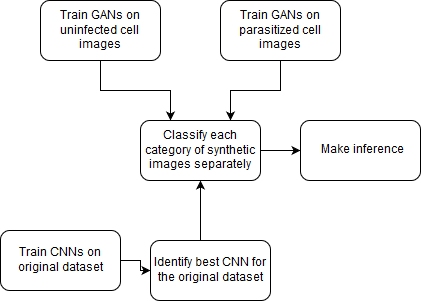

The diagram above was exported from draw.io. Its source (the exported page's mxGraphModel, read from the mxfile embedded in the PNG):
<mxGraphModel dx="1010" dy="587" grid="1" gridSize="10" guides="1" tooltips="1" connect="1" arrows="1" fold="1" page="1" pageScale="1" pageWidth="850" pageHeight="1100" math="0" shadow="0">
  <root>
    <mxCell id="0" />
    <mxCell id="1" parent="0" />
    <mxCell id="QWYhttf5ZloggXwzH1Yr-8" style="edgeStyle=orthogonalEdgeStyle;rounded=0;orthogonalLoop=1;jettySize=auto;html=1;exitX=0.5;exitY=1;exitDx=0;exitDy=0;entryX=0.75;entryY=0;entryDx=0;entryDy=0;" edge="1" parent="1" source="QWYhttf5ZloggXwzH1Yr-1" target="QWYhttf5ZloggXwzH1Yr-6">
      <mxGeometry relative="1" as="geometry" />
    </mxCell>
    <mxCell id="QWYhttf5ZloggXwzH1Yr-1" value="Train GANs on parasitized cell images" style="rounded=1;whiteSpace=wrap;html=1;" vertex="1" parent="1">
      <mxGeometry x="400" y="40" width="120" height="60" as="geometry" />
    </mxCell>
    <mxCell id="QWYhttf5ZloggXwzH1Yr-7" style="edgeStyle=orthogonalEdgeStyle;rounded=0;orthogonalLoop=1;jettySize=auto;html=1;exitX=0.5;exitY=1;exitDx=0;exitDy=0;entryX=0.25;entryY=0;entryDx=0;entryDy=0;" edge="1" parent="1" source="QWYhttf5ZloggXwzH1Yr-2" target="QWYhttf5ZloggXwzH1Yr-6">
      <mxGeometry relative="1" as="geometry" />
    </mxCell>
    <mxCell id="QWYhttf5ZloggXwzH1Yr-2" value="&lt;div&gt;Train GANs on uninfected cell &lt;br&gt;&lt;/div&gt;&lt;div&gt;images&lt;/div&gt;" style="rounded=1;whiteSpace=wrap;html=1;" vertex="1" parent="1">
      <mxGeometry x="220" y="40" width="120" height="60" as="geometry" />
    </mxCell>
    <mxCell id="QWYhttf5ZloggXwzH1Yr-5" style="edgeStyle=orthogonalEdgeStyle;rounded=0;orthogonalLoop=1;jettySize=auto;html=1;exitX=1;exitY=0.5;exitDx=0;exitDy=0;" edge="1" parent="1" source="QWYhttf5ZloggXwzH1Yr-3" target="QWYhttf5ZloggXwzH1Yr-4">
      <mxGeometry relative="1" as="geometry" />
    </mxCell>
    <mxCell id="QWYhttf5ZloggXwzH1Yr-3" value="Train CNNs on original dataset" style="rounded=1;whiteSpace=wrap;html=1;" vertex="1" parent="1">
      <mxGeometry x="180" y="270" width="120" height="60" as="geometry" />
    </mxCell>
    <mxCell id="QWYhttf5ZloggXwzH1Yr-9" style="edgeStyle=orthogonalEdgeStyle;rounded=0;orthogonalLoop=1;jettySize=auto;html=1;exitX=0.5;exitY=0;exitDx=0;exitDy=0;" edge="1" parent="1" source="QWYhttf5ZloggXwzH1Yr-4" target="QWYhttf5ZloggXwzH1Yr-6">
      <mxGeometry relative="1" as="geometry">
        <Array as="points">
          <mxPoint x="380" y="280" />
        </Array>
      </mxGeometry>
    </mxCell>
    <mxCell id="QWYhttf5ZloggXwzH1Yr-4" value="Identify best CNN for the original dataset" style="rounded=1;whiteSpace=wrap;html=1;" vertex="1" parent="1">
      <mxGeometry x="330" y="280" width="120" height="60" as="geometry" />
    </mxCell>
    <mxCell id="QWYhttf5ZloggXwzH1Yr-11" style="edgeStyle=orthogonalEdgeStyle;rounded=0;orthogonalLoop=1;jettySize=auto;html=1;exitX=1;exitY=0.5;exitDx=0;exitDy=0;entryX=0;entryY=0.5;entryDx=0;entryDy=0;" edge="1" parent="1" source="QWYhttf5ZloggXwzH1Yr-6" target="QWYhttf5ZloggXwzH1Yr-10">
      <mxGeometry relative="1" as="geometry" />
    </mxCell>
    <mxCell id="QWYhttf5ZloggXwzH1Yr-6" value="Classify each category of synthetic images separately " style="rounded=1;whiteSpace=wrap;html=1;" vertex="1" parent="1">
      <mxGeometry x="320" y="160" width="120" height="60" as="geometry" />
    </mxCell>
    <mxCell id="QWYhttf5ZloggXwzH1Yr-10" value="Make inference" style="rounded=1;whiteSpace=wrap;html=1;" vertex="1" parent="1">
      <mxGeometry x="480" y="160" width="120" height="60" as="geometry" />
    </mxCell>
  </root>
</mxGraphModel>